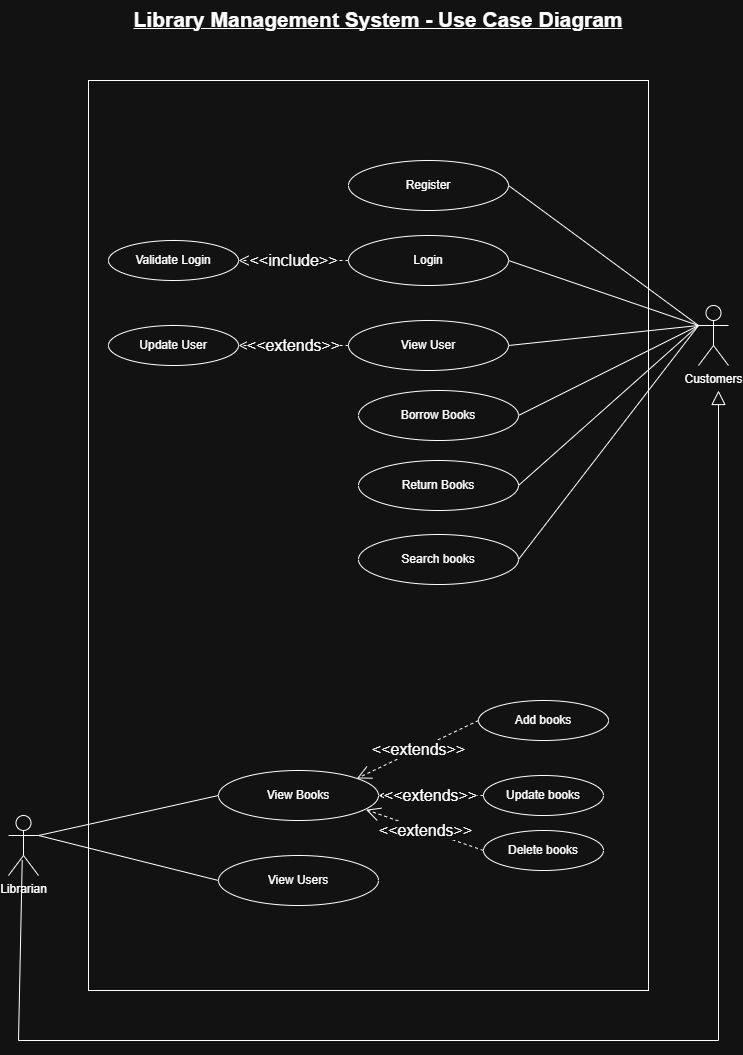

The diagram above was exported from draw.io. Its source (the exported page's mxGraphModel, read from the mxfile embedded in the PNG):
<mxGraphModel dx="1852" dy="912" grid="1" gridSize="10" guides="1" tooltips="1" connect="1" arrows="1" fold="1" page="1" pageScale="1" pageWidth="827" pageHeight="1169" math="0" shadow="0">
  <root>
    <mxCell id="0" />
    <mxCell id="1" parent="0" />
    <mxCell id="0DDYhLVdDRStZ3SwAVuM-33" value="" style="rounded=0;whiteSpace=wrap;html=1;" parent="1" vertex="1">
      <mxGeometry x="130" y="100" width="560" height="910" as="geometry" />
    </mxCell>
    <mxCell id="yhnEjkK1XYyzzBPwI5Be-1" value="Librarian" style="shape=umlActor;verticalLabelPosition=bottom;verticalAlign=top;html=1;" parent="1" vertex="1">
      <mxGeometry x="50" y="835" width="30" height="60" as="geometry" />
    </mxCell>
    <mxCell id="yhnEjkK1XYyzzBPwI5Be-2" value="Customers" style="shape=umlActor;verticalLabelPosition=bottom;verticalAlign=top;html=1;" parent="1" vertex="1">
      <mxGeometry x="740" y="325" width="30" height="60" as="geometry" />
    </mxCell>
    <mxCell id="yhnEjkK1XYyzzBPwI5Be-3" value="View Books" style="ellipse;whiteSpace=wrap;html=1;" parent="1" vertex="1">
      <mxGeometry x="260" y="790" width="160" height="50" as="geometry" />
    </mxCell>
    <mxCell id="Ubkm2eK81ZVVJEb0lFC4-1" value="&lt;b&gt;&lt;u&gt;&lt;font style=&quot;font-size: 21px;&quot;&gt;Library Management System - Use Case Diagram&lt;/font&gt;&lt;/u&gt;&lt;/b&gt;" style="text;strokeColor=none;fillColor=none;spacingLeft=4;spacingRight=4;overflow=hidden;rotatable=0;points=[[0,0.5],[1,0.5]];portConstraint=eastwest;fontSize=12;whiteSpace=wrap;html=1;align=center;" parent="1" vertex="1">
      <mxGeometry x="130" y="20" width="580" height="50" as="geometry" />
    </mxCell>
    <mxCell id="0DDYhLVdDRStZ3SwAVuM-2" value="Add books" style="ellipse;whiteSpace=wrap;html=1;" parent="1" vertex="1">
      <mxGeometry x="520" y="720" width="130" height="40" as="geometry" />
    </mxCell>
    <mxCell id="0DDYhLVdDRStZ3SwAVuM-4" value="Delete books" style="ellipse;whiteSpace=wrap;html=1;" parent="1" vertex="1">
      <mxGeometry x="525" y="850" width="120" height="40" as="geometry" />
    </mxCell>
    <mxCell id="0DDYhLVdDRStZ3SwAVuM-5" value="Update books" style="ellipse;whiteSpace=wrap;html=1;" parent="1" vertex="1">
      <mxGeometry x="525" y="795" width="120" height="40" as="geometry" />
    </mxCell>
    <mxCell id="0DDYhLVdDRStZ3SwAVuM-6" value="&amp;lt;&amp;lt;extends&amp;gt;&amp;gt;" style="endArrow=open;endSize=12;dashed=1;html=1;rounded=0;entryX=1;entryY=0;entryDx=0;entryDy=0;exitX=0;exitY=0.5;exitDx=0;exitDy=0;fontSize=16;" parent="1" source="0DDYhLVdDRStZ3SwAVuM-2" target="yhnEjkK1XYyzzBPwI5Be-3" edge="1">
      <mxGeometry width="160" relative="1" as="geometry">
        <mxPoint x="468" y="690" as="sourcePoint" />
        <mxPoint x="320" y="710" as="targetPoint" />
      </mxGeometry>
    </mxCell>
    <mxCell id="0DDYhLVdDRStZ3SwAVuM-7" value="&amp;lt;&amp;lt;extends&amp;gt;&amp;gt;" style="endArrow=open;endSize=12;dashed=1;html=1;rounded=0;entryX=1;entryY=0.5;entryDx=0;entryDy=0;exitX=0;exitY=0.5;exitDx=0;exitDy=0;fontSize=16;" parent="1" source="0DDYhLVdDRStZ3SwAVuM-5" target="yhnEjkK1XYyzzBPwI5Be-3" edge="1">
      <mxGeometry width="160" relative="1" as="geometry">
        <mxPoint x="563" y="790" as="sourcePoint" />
        <mxPoint x="440" y="847" as="targetPoint" />
      </mxGeometry>
    </mxCell>
    <mxCell id="0DDYhLVdDRStZ3SwAVuM-8" value="&amp;lt;&amp;lt;extends&amp;gt;&amp;gt;" style="endArrow=open;endSize=12;dashed=1;html=1;rounded=0;entryX=0.922;entryY=0.784;entryDx=0;entryDy=0;exitX=0;exitY=0.5;exitDx=0;exitDy=0;fontSize=16;entryPerimeter=0;" parent="1" source="0DDYhLVdDRStZ3SwAVuM-4" target="yhnEjkK1XYyzzBPwI5Be-3" edge="1">
      <mxGeometry width="160" relative="1" as="geometry">
        <mxPoint x="565" y="810" as="sourcePoint" />
        <mxPoint x="460" y="810" as="targetPoint" />
      </mxGeometry>
    </mxCell>
    <mxCell id="0DDYhLVdDRStZ3SwAVuM-9" value="View Users" style="ellipse;whiteSpace=wrap;html=1;" parent="1" vertex="1">
      <mxGeometry x="260" y="875" width="160" height="50" as="geometry" />
    </mxCell>
    <mxCell id="0DDYhLVdDRStZ3SwAVuM-10" value="" style="endArrow=none;html=1;rounded=0;entryX=0;entryY=0.5;entryDx=0;entryDy=0;exitX=1;exitY=0.3333333333333333;exitDx=0;exitDy=0;exitPerimeter=0;" parent="1" source="yhnEjkK1XYyzzBPwI5Be-1" target="yhnEjkK1XYyzzBPwI5Be-3" edge="1">
      <mxGeometry relative="1" as="geometry">
        <mxPoint x="110" y="755" as="sourcePoint" />
        <mxPoint x="270" y="755" as="targetPoint" />
      </mxGeometry>
    </mxCell>
    <mxCell id="0DDYhLVdDRStZ3SwAVuM-11" value="" style="endArrow=none;html=1;rounded=0;entryX=0;entryY=0.5;entryDx=0;entryDy=0;exitX=1;exitY=0.3333333333333333;exitDx=0;exitDy=0;exitPerimeter=0;" parent="1" source="yhnEjkK1XYyzzBPwI5Be-1" target="0DDYhLVdDRStZ3SwAVuM-9" edge="1">
      <mxGeometry relative="1" as="geometry">
        <mxPoint x="170" y="1005" as="sourcePoint" />
        <mxPoint x="270" y="965" as="targetPoint" />
      </mxGeometry>
    </mxCell>
    <mxCell id="0DDYhLVdDRStZ3SwAVuM-12" value="Register" style="ellipse;whiteSpace=wrap;html=1;" parent="1" vertex="1">
      <mxGeometry x="390" y="180" width="160" height="50" as="geometry" />
    </mxCell>
    <mxCell id="0DDYhLVdDRStZ3SwAVuM-19" value="Login" style="ellipse;whiteSpace=wrap;html=1;" parent="1" vertex="1">
      <mxGeometry x="390" y="255" width="160" height="50" as="geometry" />
    </mxCell>
    <mxCell id="0DDYhLVdDRStZ3SwAVuM-20" value="Validate Login" style="ellipse;whiteSpace=wrap;html=1;" parent="1" vertex="1">
      <mxGeometry x="150.00000000000003" y="260" width="130" height="40" as="geometry" />
    </mxCell>
    <mxCell id="0DDYhLVdDRStZ3SwAVuM-21" value="&amp;lt;&amp;lt;include&amp;gt;&amp;gt;" style="endArrow=open;endSize=12;dashed=1;html=1;rounded=0;entryX=1;entryY=0.5;entryDx=0;entryDy=0;exitX=0;exitY=0.5;exitDx=0;exitDy=0;fontSize=16;" parent="1" source="0DDYhLVdDRStZ3SwAVuM-19" target="0DDYhLVdDRStZ3SwAVuM-20" edge="1">
      <mxGeometry width="160" relative="1" as="geometry">
        <mxPoint x="481" y="270" as="sourcePoint" />
        <mxPoint x="340" y="270" as="targetPoint" />
      </mxGeometry>
    </mxCell>
    <mxCell id="0DDYhLVdDRStZ3SwAVuM-22" value="View User" style="ellipse;whiteSpace=wrap;html=1;" parent="1" vertex="1">
      <mxGeometry x="390" y="340" width="160" height="50" as="geometry" />
    </mxCell>
    <mxCell id="0DDYhLVdDRStZ3SwAVuM-23" value="Update User" style="ellipse;whiteSpace=wrap;html=1;" parent="1" vertex="1">
      <mxGeometry x="150.00000000000003" y="345" width="130" height="40" as="geometry" />
    </mxCell>
    <mxCell id="0DDYhLVdDRStZ3SwAVuM-24" value="&amp;lt;&amp;lt;extends&amp;gt;&amp;gt;" style="endArrow=open;endSize=12;dashed=1;html=1;rounded=0;exitX=0;exitY=0.5;exitDx=0;exitDy=0;fontSize=16;entryX=1;entryY=0.5;entryDx=0;entryDy=0;" parent="1" source="0DDYhLVdDRStZ3SwAVuM-22" target="0DDYhLVdDRStZ3SwAVuM-23" edge="1">
      <mxGeometry width="160" relative="1" as="geometry">
        <mxPoint x="547" y="315" as="sourcePoint" />
        <mxPoint x="330" y="490" as="targetPoint" />
      </mxGeometry>
    </mxCell>
    <mxCell id="0DDYhLVdDRStZ3SwAVuM-25" value="Search books" style="ellipse;whiteSpace=wrap;html=1;" parent="1" vertex="1">
      <mxGeometry x="400" y="554" width="160" height="50" as="geometry" />
    </mxCell>
    <mxCell id="0DDYhLVdDRStZ3SwAVuM-26" value="Return Books" style="ellipse;whiteSpace=wrap;html=1;" parent="1" vertex="1">
      <mxGeometry x="400" y="480" width="160" height="50" as="geometry" />
    </mxCell>
    <mxCell id="0DDYhLVdDRStZ3SwAVuM-27" value="Borrow Books" style="ellipse;whiteSpace=wrap;html=1;" parent="1" vertex="1">
      <mxGeometry x="400" y="410" width="160" height="50" as="geometry" />
    </mxCell>
    <mxCell id="0DDYhLVdDRStZ3SwAVuM-28" value="" style="endArrow=none;html=1;rounded=0;entryX=0;entryY=0.3333333333333333;entryDx=0;entryDy=0;entryPerimeter=0;exitX=1;exitY=0.5;exitDx=0;exitDy=0;" parent="1" source="0DDYhLVdDRStZ3SwAVuM-12" target="yhnEjkK1XYyzzBPwI5Be-2" edge="1">
      <mxGeometry relative="1" as="geometry">
        <mxPoint x="620" y="310" as="sourcePoint" />
        <mxPoint x="780" y="310" as="targetPoint" />
      </mxGeometry>
    </mxCell>
    <mxCell id="0DDYhLVdDRStZ3SwAVuM-29" value="" style="endArrow=none;html=1;rounded=0;entryX=0;entryY=0.3333333333333333;entryDx=0;entryDy=0;entryPerimeter=0;exitX=1;exitY=0.5;exitDx=0;exitDy=0;" parent="1" source="0DDYhLVdDRStZ3SwAVuM-19" target="yhnEjkK1XYyzzBPwI5Be-2" edge="1">
      <mxGeometry relative="1" as="geometry">
        <mxPoint x="610" y="330" as="sourcePoint" />
        <mxPoint x="800" y="470" as="targetPoint" />
      </mxGeometry>
    </mxCell>
    <mxCell id="0DDYhLVdDRStZ3SwAVuM-30" value="" style="endArrow=none;html=1;rounded=0;entryX=0;entryY=0.3333333333333333;entryDx=0;entryDy=0;entryPerimeter=0;exitX=1;exitY=0.5;exitDx=0;exitDy=0;" parent="1" source="0DDYhLVdDRStZ3SwAVuM-22" target="yhnEjkK1XYyzzBPwI5Be-2" edge="1">
      <mxGeometry relative="1" as="geometry">
        <mxPoint x="590" y="360" as="sourcePoint" />
        <mxPoint x="780" y="425" as="targetPoint" />
      </mxGeometry>
    </mxCell>
    <mxCell id="0DDYhLVdDRStZ3SwAVuM-31" value="" style="endArrow=none;html=1;rounded=0;entryX=0;entryY=0.3333333333333333;entryDx=0;entryDy=0;entryPerimeter=0;exitX=1;exitY=0.5;exitDx=0;exitDy=0;" parent="1" source="0DDYhLVdDRStZ3SwAVuM-27" target="yhnEjkK1XYyzzBPwI5Be-2" edge="1">
      <mxGeometry relative="1" as="geometry">
        <mxPoint x="630" y="450" as="sourcePoint" />
        <mxPoint x="820" y="430" as="targetPoint" />
      </mxGeometry>
    </mxCell>
    <mxCell id="0DDYhLVdDRStZ3SwAVuM-32" value="" style="endArrow=none;html=1;rounded=0;entryX=0;entryY=0.3333333333333333;entryDx=0;entryDy=0;entryPerimeter=0;exitX=1;exitY=0.5;exitDx=0;exitDy=0;" parent="1" source="0DDYhLVdDRStZ3SwAVuM-26" target="yhnEjkK1XYyzzBPwI5Be-2" edge="1">
      <mxGeometry relative="1" as="geometry">
        <mxPoint x="590" y="520" as="sourcePoint" />
        <mxPoint x="770" y="430" as="targetPoint" />
      </mxGeometry>
    </mxCell>
    <mxCell id="0DDYhLVdDRStZ3SwAVuM-34" value="" style="endArrow=none;html=1;rounded=0;entryX=0;entryY=0.3333333333333333;entryDx=0;entryDy=0;entryPerimeter=0;exitX=1;exitY=0.5;exitDx=0;exitDy=0;" parent="1" source="0DDYhLVdDRStZ3SwAVuM-25" target="yhnEjkK1XYyzzBPwI5Be-2" edge="1">
      <mxGeometry relative="1" as="geometry">
        <mxPoint x="680" y="560" as="sourcePoint" />
        <mxPoint x="860" y="400" as="targetPoint" />
      </mxGeometry>
    </mxCell>
    <mxCell id="0DDYhLVdDRStZ3SwAVuM-35" value="" style="edgeStyle=none;html=1;endSize=12;endArrow=block;endFill=0;rounded=0;exitX=0.458;exitY=0.744;exitDx=0;exitDy=0;exitPerimeter=0;" parent="1" source="yhnEjkK1XYyzzBPwI5Be-1" edge="1">
      <mxGeometry width="160" relative="1" as="geometry">
        <mxPoint x="41" y="1420" as="sourcePoint" />
        <mxPoint x="760" y="410" as="targetPoint" />
        <Array as="points">
          <mxPoint x="60" y="1060" />
          <mxPoint x="760" y="1060" />
        </Array>
      </mxGeometry>
    </mxCell>
  </root>
</mxGraphModel>